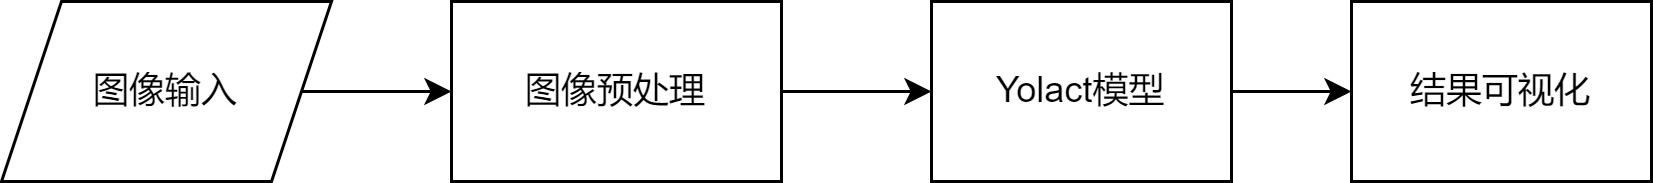

The diagram above was exported from draw.io. Its source (the exported page's mxGraphModel, read from the mxfile embedded in the PNG):
<mxGraphModel dx="1102" dy="618" grid="1" gridSize="10" guides="1" tooltips="1" connect="1" arrows="1" fold="1" page="1" pageScale="1" pageWidth="827" pageHeight="1169" math="0" shadow="0">
  <root>
    <mxCell id="0" />
    <mxCell id="1" parent="0" />
    <mxCell id="jIP4NyXwaFFqqs0WTp6V-5" style="edgeStyle=orthogonalEdgeStyle;rounded=0;orthogonalLoop=1;jettySize=auto;html=1;entryX=0;entryY=0.5;entryDx=0;entryDy=0;" edge="1" parent="1" source="jIP4NyXwaFFqqs0WTp6V-1" target="jIP4NyXwaFFqqs0WTp6V-2">
      <mxGeometry relative="1" as="geometry" />
    </mxCell>
    <mxCell id="jIP4NyXwaFFqqs0WTp6V-1" value="图像输入" style="shape=parallelogram;perimeter=parallelogramPerimeter;whiteSpace=wrap;html=1;fixedSize=1;" vertex="1" parent="1">
      <mxGeometry x="140" y="130" width="110" height="60" as="geometry" />
    </mxCell>
    <mxCell id="jIP4NyXwaFFqqs0WTp6V-6" style="edgeStyle=orthogonalEdgeStyle;rounded=0;orthogonalLoop=1;jettySize=auto;html=1;entryX=0;entryY=0.5;entryDx=0;entryDy=0;" edge="1" parent="1" source="jIP4NyXwaFFqqs0WTp6V-2" target="jIP4NyXwaFFqqs0WTp6V-3">
      <mxGeometry relative="1" as="geometry" />
    </mxCell>
    <mxCell id="jIP4NyXwaFFqqs0WTp6V-2" value="图像预处理" style="rounded=0;whiteSpace=wrap;html=1;" vertex="1" parent="1">
      <mxGeometry x="290" y="130" width="110" height="60" as="geometry" />
    </mxCell>
    <mxCell id="jIP4NyXwaFFqqs0WTp6V-7" style="edgeStyle=orthogonalEdgeStyle;rounded=0;orthogonalLoop=1;jettySize=auto;html=1;entryX=0;entryY=0.5;entryDx=0;entryDy=0;" edge="1" parent="1" source="jIP4NyXwaFFqqs0WTp6V-3" target="jIP4NyXwaFFqqs0WTp6V-4">
      <mxGeometry relative="1" as="geometry" />
    </mxCell>
    <mxCell id="jIP4NyXwaFFqqs0WTp6V-3" value="Yolact模型" style="rounded=0;whiteSpace=wrap;html=1;" vertex="1" parent="1">
      <mxGeometry x="450" y="130" width="100" height="60" as="geometry" />
    </mxCell>
    <mxCell id="jIP4NyXwaFFqqs0WTp6V-4" value="结果可视化" style="rounded=0;whiteSpace=wrap;html=1;" vertex="1" parent="1">
      <mxGeometry x="590" y="130" width="100" height="60" as="geometry" />
    </mxCell>
  </root>
</mxGraphModel>